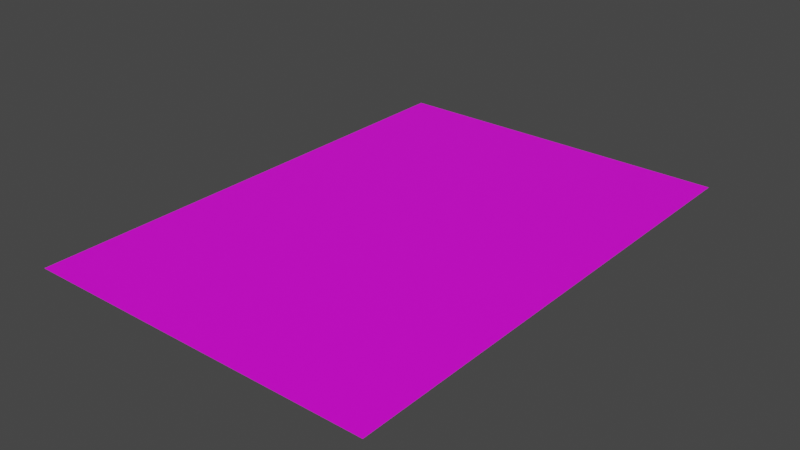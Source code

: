 # Source: CartaDoJogo.blend  (saved by Blender 4.5.88; exported with 4.5.12 LTS)
import bpy
from mathutils import Matrix  # noqa: F401  (used for matrix-valued properties, if any)

bpy.ops.wm.read_factory_settings(use_empty=True)
scene = bpy.context.scene
scene.name = 'Scene'

# ---- collections
col_collection = bpy.data.collections.new('Collection'); scene.collection.children.link(col_collection)

# ---- images (referenced by path relative to the original .blend; pixels are not part of the script)
import os
ASSET_DIR = os.environ.get("B2B_ASSET_DIR", "")  # directory of the original .blend (textures are referenced by path, not embedded)
HERE = os.path.dirname(os.path.abspath(__file__))  # packed textures are extracted next to this script under _unpacked/

def load_image(name, relpath, width, height, colorspace="sRGB"):
    """Load a texture the original file referenced (path relative to the .blend, or extracted next to this script)."""
    p = next((c for c in (os.path.join(HERE, relpath), os.path.join(ASSET_DIR, relpath)) if relpath and os.path.exists(c)), "")
    if p:
        img = bpy.data.images.load(p, check_existing=True)
        img.name = name
    else:  # same state as the original file: an image datablock whose file is absent (Cycles renders it pink)
        img = bpy.data.images.new(name, width, height)
        img.source = "FILE"
        img.filepath = "//" + (relpath or name)
    img.colorspace_settings.name = colorspace
    return img
img_image__1__webp = load_image('image (1).webp', 'image (1).webp', 1024, 1024, 'sRGB')

# ---- materials (node trees are filled in below, after node groups)
mat_material_001 = bpy.data.materials.new('Material.001')
mat_material_001.use_transparent_shadow = False

# ---- material node trees
mat_material_001.use_nodes = True; mat_material_001.node_tree.nodes.clear()
_N = mat_material_001.node_tree.nodes; _L = mat_material_001.node_tree.links
n0 = _N.new('ShaderNodeBsdfPrincipled'); n0.name = 'Principled BSDF'; n0.location = (10, 300)
n0.distribution = 'GGX'
n0.subsurface_method = 'RANDOM_WALK_SKIN'
n0.inputs[3].default_value = 1.45
n0.inputs[27].default_value = (0.0, 0.0, 0.0, 1.0)
n0.inputs[28].default_value = 1.0
n1 = _N.new('ShaderNodeOutputMaterial'); n1.name = 'Material Output'; n1.location = (300, 300)
n2 = _N.new('ShaderNodeTexImage'); n2.name = 'Image Texture.001'; n2.location = (-359, 294)
n2.image = img_image__1__webp
_L.new(n0.outputs[0], n1.inputs[0])
_L.new(n2.outputs[0], n0.inputs[0])
n1.is_active_output = True

# ---- world
world_world = bpy.data.worlds.new('World'); scene.world = world_world
world_world.use_nodes = True; world_world.node_tree.nodes.clear()
_N = world_world.node_tree.nodes; _L = world_world.node_tree.links
n0 = _N.new('ShaderNodeOutputWorld'); n0.name = 'World Output'; n0.location = (300, 300)
n1 = _N.new('ShaderNodeBackground'); n1.name = 'Background'; n1.location = (10, 300)
n1.inputs[0].default_value = (0.05088, 0.05088, 0.05088, 1.0)
_L.new(n1.outputs[0], n0.inputs[0])
n0.is_active_output = True
world_world.color = (0.05088, 0.05088, 0.05088)
world_world.use_sun_shadow = False
world_world.sun_shadow_jitter_overblur = 0.0

# ---- meshes
me_plane = bpy.data.meshes.new('Plane')
me_plane.from_pydata([], [], [])
_uv = me_plane.uv_layers.new(name='UVMap')
_uv.uv.foreach_set('vector', [])
me_plane.materials.append(mat_material_001)
me_plane.update()
me_plane_001 = bpy.data.meshes.new('Plane.001')
me_plane_001.from_pydata([(-1.0, 1.0, 0.0), (0.005704, 1.0, 0.0), (0.005704, 0.9297, 0.0), (0.01141, 0.7441, 0.0), (0.09056, 0.4748, 0.0), (-1.0, 0.486, 0.0), (-0.6103, 0.5344, 0.0), (-0.5134, 0.5062, 0.0), (-0.2053, 0.4941, 0.0)], [], [(5, 6, 7, 8, 4, 3, 2, 1, 0)])
_uv = me_plane_001.uv_layers.new(name='UVMap')
_uv.uv.foreach_set('vector', [0.0, 0.743, 0.1948, 0.7672, 0.2433, 0.7531, 0.3973, 0.747, 0.5453, 0.7374, 0.5057, 0.8721, 0.5029, 0.9648, 0.5029, 1.0, 0.0, 1.0])
me_plane_001.materials.append(mat_material_001)
me_plane_001.update()
me_plane_002 = bpy.data.meshes.new('Plane.002')
me_plane_002.from_pydata([(1.0, 1.0, 0.0), (0.005704, 1.0, 0.0), (0.005704, 0.9297, 0.0), (0.01141, 0.7441, 0.0), (0.09056, 0.4748, 0.0), (1.0, 0.4578, 0.0), (0.3822, 0.4658, 0.0), (0.6788, 0.4941, 0.0)], [], [(1, 2, 3, 4, 6, 7, 5, 0)])
_uv = me_plane_002.uv_layers.new(name='UVMap')
_uv.uv.foreach_set('vector', [0.5029, 1.0, 0.5029, 0.9648, 0.5057, 0.8721, 0.5453, 0.7374, 0.6911, 0.7329, 0.8394, 0.747, 1.0, 0.7289, 1.0, 1.0])
me_plane_002.materials.append(mat_material_001)
me_plane_002.update()
me_plane_003 = bpy.data.meshes.new('Plane.003')
me_plane_003.from_pydata([(0.1027, 0.4336, 0.0), (0.07986, 0.1593, 0.0), (-1.0, -0.002017, 0.0), (0.03266, 0.05443, 0.0), (-0.9184, 0.00605, 0.0), (-0.7701, 0.03832, 0.0), (-0.5134, 0.00605, 0.0), (-0.3308, 0.01008, 0.0), (-0.1426, 0.02218, 0.0), (0.09056, 0.4748, 0.0), (-1.0, 0.486, 0.0), (-0.6103, 0.5344, 0.0), (-0.5134, 0.5062, 0.0), (-0.2053, 0.4941, 0.0)], [], [(2, 4, 5, 6, 7, 8, 3, 1, 0, 9, 13, 12, 11, 10)])
_uv = me_plane_003.uv_layers.new(name='UVMap')
_uv.uv.foreach_set('vector', [0.0, 0.499, 0.04082, 0.503, 0.115, 0.5192, 0.2433, 0.503, 0.3346, 0.505, 0.4287, 0.5111, 0.5163, 0.5272, 0.5399, 0.5797, 0.5513, 0.7168, 0.5453, 0.7374, 0.3973, 0.747, 0.2433, 0.7531, 0.1948, 0.7672, 0.0, 0.743])
me_plane_003.materials.append(mat_material_001)
me_plane_003.update()
me_plane_004 = bpy.data.meshes.new('Plane.004')
me_plane_004.from_pydata([(0.1027, 0.4336, 0.0), (0.07986, 0.1593, 0.0), (0.03266, 0.05443, 0.0), (1.0, 0.00605, 0.0), (0.1768, 0.00605, 0.0), (0.2624, 0.002017, 0.0), (0.4335, 0.01008, 0.0), (0.5932, 0.03428, 0.0), (0.8157, 0.01412, 0.0), (0.09056, 0.4748, 0.0), (1.0, 0.4578, 0.0), (0.3822, 0.4658, 0.0), (0.6788, 0.4941, 0.0)], [], [(10, 12, 11, 9, 0, 1, 2, 4, 5, 6, 7, 8, 3)])
_uv = me_plane_004.uv_layers.new(name='UVMap')
_uv.uv.foreach_set('vector', [1.0, 0.7289, 0.8394, 0.747, 0.6911, 0.7329, 0.5453, 0.7374, 0.5513, 0.7168, 0.5399, 0.5797, 0.5163, 0.5272, 0.5884, 0.503, 0.6312, 0.501, 0.7168, 0.505, 0.7966, 0.5171, 0.9078, 0.5071, 1.0, 0.503])
me_plane_004.materials.append(mat_material_001)
me_plane_004.update()
me_plane_005 = bpy.data.meshes.new('Plane.005')
me_plane_005.from_pydata([(-5.96e-08, -0.01815, 0.0), (0.06275, -0.2238, 0.0), (0.09127, -0.3852, 0.0), (-1.0, -0.002017, 0.0), (0.03266, 0.05443, 0.0), (-0.9184, 0.00605, 0.0), (-0.7701, 0.03832, 0.0), (-0.5134, 0.00605, 0.0), (-0.3308, 0.01008, 0.0), (-0.1426, 0.02218, 0.0), (-1.0, -0.4699, 0.0), (0.06124, -0.494, 0.0), (-0.7929, -0.4578, 0.0), (-0.5932, -0.49, 0.0), (-0.2795, -0.4699, 0.0), (-0.1198, -0.4779, 0.0)], [], [(10, 12, 13, 14, 15, 11, 2, 1, 0, 4, 9, 8, 7, 6, 5, 3)])
_uv = me_plane_005.uv_layers.new(name='UVMap')
_uv.uv.foreach_set('vector', [0.0, 0.2651, 0.1036, 0.2711, 0.2034, 0.255, 0.3602, 0.2651, 0.4401, 0.261, 0.5306, 0.253, 0.5456, 0.3074, 0.5314, 0.3881, 0.5, 0.4909, 0.5163, 0.5272, 0.4287, 0.5111, 0.3346, 0.505, 0.2433, 0.503, 0.115, 0.5192, 0.04082, 0.503, 0.0, 0.499])
me_plane_005.materials.append(mat_material_001)
me_plane_005.update()
me_plane_006 = bpy.data.meshes.new('Plane.006')
me_plane_006.from_pydata([(-5.96e-08, -0.01815, 0.0), (0.06275, -0.2238, 0.0), (0.09127, -0.3852, 0.0), (0.03266, 0.05443, 0.0), (1.0, 0.00605, 0.0), (0.1768, 0.00605, 0.0), (0.2624, 0.002017, 0.0), (0.4335, 0.01008, 0.0), (0.5932, 0.03428, 0.0), (0.8157, 0.01412, 0.0), (1.0, -0.5062, 0.0), (0.06124, -0.494, 0.0), (0.405, -0.5263, 0.0), (0.7358, -0.5465, 0.0), (0.8784, -0.5142, 0.0)], [], [(4, 9, 8, 7, 6, 5, 3, 0, 1, 2, 11, 12, 13, 14, 10)])
_uv = me_plane_006.uv_layers.new(name='UVMap')
_uv.uv.foreach_set('vector', [1.0, 0.503, 0.9078, 0.5071, 0.7966, 0.5171, 0.7168, 0.505, 0.6312, 0.501, 0.5884, 0.503, 0.5163, 0.5272, 0.5, 0.4909, 0.5314, 0.3881, 0.5456, 0.3074, 0.5306, 0.253, 0.7025, 0.2368, 0.8679, 0.2268, 0.9392, 0.2429, 1.0, 0.2469])
me_plane_006.materials.append(mat_material_001)
me_plane_006.update()
me_plane_007 = bpy.data.meshes.new('Plane.007')
me_plane_007.from_pydata([(-1.0, -1.0, 0.0), (0.01141, -1.0, 0.0), (0.04563, -0.5505, 0.0), (-8.941e-08, -0.6473, 0.0), (-5.96e-08, -0.7845, 0.0), (-0.03993, -0.9297, 0.0), (-1.0, -0.4699, 0.0), (0.06124, -0.494, 0.0), (-0.7929, -0.4578, 0.0), (-0.5932, -0.49, 0.0), (-0.2795, -0.4699, 0.0), (-0.1198, -0.4779, 0.0)], [], [(0, 1, 5, 4, 3, 2, 7, 11, 10, 9, 8, 6)])
_uv = me_plane_007.uv_layers.new(name='UVMap')
_uv.uv.foreach_set('vector', [0.0, 0.0, 0.5057, 0.0, 0.48, 0.03517, 0.5, 0.1078, 0.5, 0.1763, 0.5228, 0.2247, 0.5306, 0.253, 0.4401, 0.261, 0.3602, 0.2651, 0.2034, 0.255, 0.1036, 0.2711, 0.0, 0.2651])
me_plane_007.materials.append(mat_material_001)
me_plane_007.update()
me_plane_008 = bpy.data.meshes.new('Plane.008')
me_plane_008.from_pydata([(1.0, -1.0, 0.0), (0.01141, -1.0, 0.0), (0.04563, -0.5505, 0.0), (-8.941e-08, -0.6473, 0.0), (-5.96e-08, -0.7845, 0.0), (-0.03993, -0.9297, 0.0), (1.0, -0.5062, 0.0), (0.06124, -0.494, 0.0), (0.405, -0.5263, 0.0), (0.7358, -0.5465, 0.0), (0.8784, -0.5142, 0.0)], [], [(6, 10, 9, 8, 7, 2, 3, 4, 5, 1, 0)])
_uv = me_plane_008.uv_layers.new(name='UVMap')
_uv.uv.foreach_set('vector', [1.0, 0.2469, 0.9392, 0.2429, 0.8679, 0.2268, 0.7025, 0.2368, 0.5306, 0.253, 0.5228, 0.2247, 0.5, 0.1763, 0.5, 0.1078, 0.48, 0.03517, 0.5057, 0.0, 1.0, 0.0])
me_plane_008.materials.append(mat_material_001)
me_plane_008.update()

# ---- objects
ob_plane = bpy.data.objects.new('Plane', me_plane)
ob_plane_001 = bpy.data.objects.new('Plane.001', me_plane_001)
ob_plane_002 = bpy.data.objects.new('Plane.002', me_plane_002)
ob_plane_003 = bpy.data.objects.new('Plane.003', me_plane_003)
ob_plane_004 = bpy.data.objects.new('Plane.004', me_plane_004)
ob_plane_005 = bpy.data.objects.new('Plane.005', me_plane_005)
ob_plane_006 = bpy.data.objects.new('Plane.006', me_plane_006)
ob_plane_007 = bpy.data.objects.new('Plane.007', me_plane_007)
ob_plane_008 = bpy.data.objects.new('Plane.008', me_plane_008)

# ---- transforms, parenting, visibility, modifiers, constraints
ob_plane.location = (0.0, 0.0, 0.0)
ob_plane.scale = (0.105, 0.1485, 1.0)
ob_plane_001.location = (0.0, 0.0, 0.0)
ob_plane_001.scale = (0.105, 0.1485, 1.0)
ob_plane_002.location = (0.0, 0.0, 0.0)
ob_plane_002.scale = (0.105, 0.1485, 1.0)
ob_plane_003.location = (0.0, 0.0, 0.0)
ob_plane_003.scale = (0.105, 0.1485, 1.0)
ob_plane_004.location = (0.0, 0.0, 0.0)
ob_plane_004.scale = (0.105, 0.1485, 1.0)
ob_plane_005.location = (0.0, 0.0, 0.0)
ob_plane_005.scale = (0.105, 0.1485, 1.0)
ob_plane_006.location = (0.0, 0.0, 0.0)
ob_plane_006.scale = (0.105, 0.1485, 1.0)
ob_plane_007.location = (0.0, 0.0, 0.0)
ob_plane_007.scale = (0.105, 0.1485, 1.0)
ob_plane_008.location = (0.0, 0.0, 0.0)
ob_plane_008.scale = (0.105, 0.1485, 1.0)

# ---- collection membership
col_collection.objects.link(ob_plane)
col_collection.objects.link(ob_plane_001)
col_collection.objects.link(ob_plane_002)
col_collection.objects.link(ob_plane_003)
col_collection.objects.link(ob_plane_004)
col_collection.objects.link(ob_plane_005)
col_collection.objects.link(ob_plane_006)
col_collection.objects.link(ob_plane_007)
col_collection.objects.link(ob_plane_008)

# ---- scene / render settings (as saved in the file)
scene.frame_start = 1; scene.frame_end = 250; scene.frame_set(1)
scene.render.engine = 'BLENDER_EEVEE_NEXT'
scene.cycles.sampling_pattern = 'TABULATED_SOBOL'
scene.cycles.use_light_tree = False
scene.view_settings.view_transform = 'Filmic'
bpy.context.view_layer.update()

# ---- added for rendering (the .blend has no active camera and no usable light): camera, sun
cam_auto = bpy.data.cameras.new('AutoCamera')
cam_auto.lens = 50.0
cam_auto.sensor_width = 36.0
cam_auto.clip_end = 1000.0
ob_auto_camera = bpy.data.objects.new('AutoCamera', cam_auto)
scene.collection.objects.link(ob_auto_camera)
ob_auto_camera.location = (0.336544, -0.403853, 0.269235)
ob_auto_camera.rotation_euler = (1.09748, -7.21219e-08, 0.694738)
scene.camera = ob_auto_camera
light_auto_sun = bpy.data.lights.new('AutoSun', 'SUN')
light_auto_sun.energy = 3.0
light_auto_sun.angle = 0.0523599
ob_auto_sun = bpy.data.objects.new('AutoSun', light_auto_sun)
scene.collection.objects.link(ob_auto_sun)
ob_auto_sun.rotation_euler = (0.872665, 0.174533, 0.523599)
bpy.context.view_layer.update()
